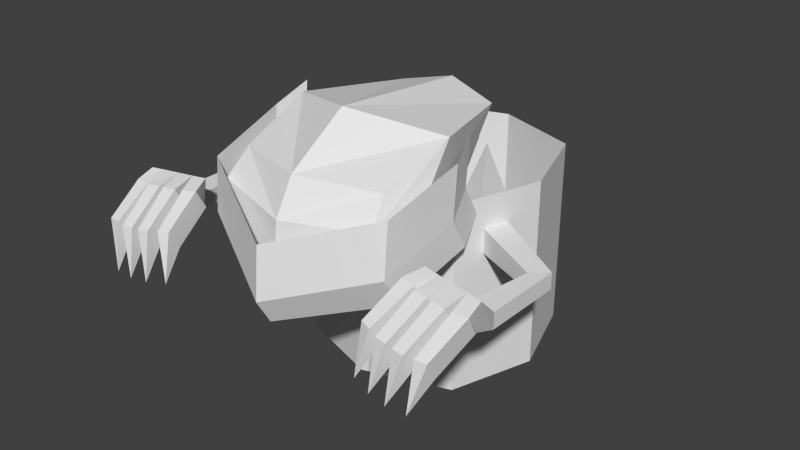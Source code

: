 # Source: grue.blend  (saved by Blender 2.78.0; exported with 4.5.12 LTS)
import bpy
from mathutils import Matrix  # noqa: F401  (used for matrix-valued properties, if any)

bpy.ops.wm.read_factory_settings(use_empty=True)
scene = bpy.context.scene
scene.name = 'Scene'

# ---- collections
col_collection_1 = bpy.data.collections.new('Collection 1'); scene.collection.children.link(col_collection_1)

# ---- materials (node trees are filled in below, after node groups)
mat_grue = bpy.data.materials.new('grue')
mat_grue.alpha_threshold = 0.0
mat_grue.use_transparent_shadow = False
mat_grue.roughness = 0.5

# ---- material node trees

# ---- world
world_world = bpy.data.worlds.new('World'); scene.world = world_world
world_world.color = (0.05088, 0.05088, 0.05088)
world_world.use_sun_shadow = False
world_world.sun_shadow_jitter_overblur = 0.0
world_world.cycles.sampling_method = 'NONE'
world_world.cycles.sample_map_resolution = 256

# ---- meshes
me_armright = bpy.data.meshes.new('ArmRight')
me_armright.from_pydata([(-0.03914, -0.06, -0.06), (-0.03914, 0.06, -0.06), (0.2994, 0.06668, -0.077), (0.2224, -0.06668, -0.077), (-0.03914, -0.06, 0.06), (-0.03914, 0.06, 0.06), (0.2994, 0.06668, 0.077), (0.2224, -0.06668, 0.077), (0.8329, -0.2522, -0.0462), (0.7451, -0.3297, -0.0462), (0.8329, -0.2522, 0.0462), (0.7451, -0.3297, 0.0462), (0.8297, -0.7166, -0.0462), (0.6849, -0.7282, -0.0462), (0.8297, -0.7166, 0.0462), (0.6849, -0.7282, 0.0462), (0.8615, -0.8874, 0.03514), (0.5511, -0.8433, 0.04694), (0.8836, -0.8953, 0.2038), (0.529, -0.8324, 0.2206), (0.7063, -0.8639, 0.2122), (0.7063, -0.8653, 0.04104), (0.6139, -0.8481, 0.2164), (0.7709, -0.8763, 0.03809), (0.7987, -0.8796, 0.208), (0.6416, -0.8543, 0.04399), (0.8805, -0.9244, 0.05425), (0.8893, -0.9889, 0.1683), (0.797, -0.9311, 0.05553), (0.8046, -0.9956, 0.1695), (0.4912, -0.8748, 0.08368), (0.4853, -0.94, 0.1975), (0.5663, -0.9605, 0.189), (0.5713, -0.8954, 0.07512), (0.6999, -1.002, 0.1857), (0.6999, -0.9231, 0.0492), (0.7775, -0.9349, 0.04236), (0.7775, -1.014, 0.1788), (0.6711, -0.9996, 0.187), (0.6711, -0.9208, 0.0505), (0.5935, -0.9878, 0.1938), (0.5935, -0.909, 0.05734), (0.8398, -1.152, -0.07766), (0.8486, -1.216, 0.03635), (0.7745, -1.158, -0.07639), (0.7833, -1.223, 0.03762), (0.4505, -1.102, -0.04823), (0.4446, -1.167, 0.06561), (0.5064, -1.188, 0.05705), (0.5123, -1.123, -0.0568), (0.6657, -1.224, 0.04179), (0.6657, -1.158, -0.07192), (0.7303, -1.168, -0.07762), (0.7303, -1.234, 0.03609), (0.6239, -1.219, 0.04423), (0.6239, -1.154, -0.06947), (0.5593, -1.21, 0.04993), (0.5593, -1.144, -0.06377), (0.7751, -1.264, -0.2344), (0.442, -1.221, -0.21), (0.6616, -1.272, -0.2323), (0.5552, -1.258, -0.2241)], [], [(5, 1, 0), (6, 2, 1), (3, 2, 8), (4, 0, 3), (0, 1, 2), (6, 5, 4), (8, 12, 13), (3, 9, 11), (7, 11, 10), (6, 10, 8), (21, 13, 23), (9, 13, 15), (10, 11, 15), (8, 10, 14), (25, 22, 32), (13, 17, 19), (24, 15, 20), (12, 14, 18), (23, 24, 37), (25, 41, 40), (23, 28, 29), (35, 36, 52), (24, 29, 27), (23, 16, 26), (16, 18, 27), (37, 53, 52), (25, 33, 30), (17, 30, 31), (22, 19, 31), (31, 47, 48), (20, 34, 37), (21, 23, 36), (21, 35, 34), (30, 33, 49), (21, 39, 41), (20, 22, 40), (21, 20, 38), (54, 56, 61), (41, 39, 55), (27, 29, 45), (38, 54, 55), (27, 43, 42), (33, 32, 48), (30, 46, 47), (34, 50, 53), (34, 35, 51), (40, 41, 57), (29, 28, 44), (40, 56, 54), (26, 42, 44), (50, 51, 60), (56, 57, 61), (53, 50, 60), (48, 47, 59), (52, 53, 60), (46, 49, 59), (55, 54, 61), (57, 55, 61), (47, 46, 59), (51, 52, 60), (49, 48, 59), (42, 43, 58), (45, 44, 58), (44, 42, 58), (43, 45, 58), (4, 5, 0), (5, 6, 1), (9, 3, 8), (7, 4, 3), (3, 0, 2), (7, 6, 4), (9, 8, 13), (7, 3, 11), (6, 7, 10), (2, 6, 8), (13, 12, 23), (12, 16, 23), (14, 10, 15), (11, 9, 15), (25, 13, 21), (25, 17, 13), (12, 8, 14), (33, 25, 32), (15, 13, 19), (15, 24, 14), (15, 19, 22), (16, 12, 18), (36, 23, 37), (24, 18, 14), (15, 22, 20), (22, 25, 40), (24, 23, 29), (51, 35, 52), (18, 24, 27), (28, 23, 26), (26, 16, 27), (36, 37, 52), (17, 25, 30), (19, 17, 31), (32, 22, 31), (32, 31, 48), (24, 20, 37), (35, 21, 36), (20, 21, 34), (46, 30, 49), (25, 21, 41), (38, 20, 40), (39, 21, 38), (57, 41, 55), (43, 27, 45), (39, 38, 55), (26, 27, 42), (49, 33, 48), (31, 30, 47), (37, 34, 53), (50, 34, 51), (56, 40, 57), (45, 29, 44), (38, 40, 54), (28, 26, 44)])
_uv = me_armright.uv_layers.new(name='UVMap')
_uv.uv.foreach_set('vector', [0.8393, 0.3007, 0.8635, 0.3007, 0.8635, 0.3249, 0.8972, 0.5902, 0.9283, 0.5902, 0.9248, 0.6586, 0.9067, 0.2492, 0.9347, 0.2627, 0.9878, 0.1489, 0.9522, 0.588, 0.9764, 0.5874, 0.9785, 0.5345, 0.8637, 0.28, 0.8773, 0.3001, 0.9347, 0.2627, 0.8556, 0.2714, 0.7976, 0.3078, 0.7843, 0.2875, 0.9878, 0.1489, 0.9347, 0.07168, 0.9091, 0.08613, 0.9785, 0.5345, 0.9693, 0.4166, 0.9506, 0.4171, 0.8278, 0.2574, 0.8871, 0.1551, 0.9105, 0.1585, 0.8972, 0.5902, 0.9035, 0.4648, 0.9222, 0.4648, 0.8945, 0.05646, 0.9091, 0.08613, 0.9046, 0.04787, 0.9693, 0.4166, 0.9672, 0.3353, 0.9485, 0.3358, 0.9105, 0.1585, 0.8871, 0.1551, 0.833, 0.09441, 0.9222, 0.4648, 0.9035, 0.4648, 0.9036, 0.371, 0.8285, 0.2253, 0.7949, 0.2358, 0.792, 0.2108, 0.9672, 0.3353, 0.9478, 0.3, 0.9124, 0.2989, 0.829, 0.0443, 0.833, 0.09441, 0.8137, 0.05545, 0.9223, 0.3711, 0.9036, 0.371, 0.8719, 0.3333, 0.8311, 0.2183, 0.8017, 0.2368, 0.7922, 0.2104, 0.8329, 0.2212, 0.8245, 0.2089, 0.7927, 0.2105, 0.8282, 0.2183, 0.8192, 0.2093, 0.7927, 0.2099, 0.7745, 0.124, 0.7586, 0.1237, 0.7597, 0.07002, 0.757, 0.1471, 0.759, 0.1225, 0.7761, 0.1243, 0.7801, 0.1338, 0.7617, 0.1332, 0.7573, 0.1251, 0.8269, 0.2153, 0.796, 0.2303, 0.793, 0.2103, 0.7922, 0.2104, 0.7922, 0.1566, 0.8187, 0.1553, 0.7453, 0.1341, 0.7584, 0.1223, 0.7751, 0.1234, 0.8294, 0.2227, 0.8193, 0.2109, 0.7928, 0.2108, 0.7544, 0.1478, 0.737, 0.1478, 0.7325, 0.1244, 0.7325, 0.1244, 0.7345, 0.07073, 0.7476, 0.06871, 0.7566, 0.1502, 0.7596, 0.122, 0.7755, 0.1218, 0.7746, 0.1358, 0.7614, 0.1353, 0.7586, 0.1237, 0.8319, 0.218, 0.8242, 0.209, 0.7924, 0.2106, 0.7751, 0.1234, 0.7584, 0.1223, 0.7593, 0.06797, 0.7517, 0.1355, 0.7577, 0.1235, 0.7736, 0.1242, 0.7504, 0.1511, 0.7315, 0.1511, 0.7323, 0.1223, 0.8317, 0.2195, 0.8021, 0.2373, 0.7922, 0.2103, 0.7486, 0.06869, 0.7353, 0.06856, 0.7413, 0.01271, 0.7736, 0.1242, 0.7577, 0.1235, 0.7604, 0.06986, 0.7761, 0.1243, 0.759, 0.1225, 0.757, 0.06936, 0.7922, 0.2103, 0.7922, 0.1566, 0.8186, 0.1552, 0.793, 0.2103, 0.793, 0.1566, 0.8195, 0.156, 0.8185, 0.2108, 0.792, 0.2108, 0.792, 0.1564, 0.8193, 0.2109, 0.8194, 0.1572, 0.7929, 0.1571, 0.7596, 0.122, 0.7614, 0.06819, 0.7746, 0.06802, 0.7924, 0.2106, 0.8242, 0.209, 0.819, 0.1554, 0.7927, 0.2105, 0.8245, 0.2089, 0.8192, 0.1553, 0.7927, 0.2099, 0.8192, 0.2093, 0.8189, 0.1561, 0.7323, 0.1223, 0.7353, 0.06856, 0.7486, 0.06869, 0.7573, 0.1251, 0.761, 0.07151, 0.7741, 0.06936, 0.7925, 0.1568, 0.819, 0.1554, 0.8337, 0.1186, 0.7928, 0.1567, 0.8192, 0.1553, 0.8339, 0.1185, 0.7746, 0.06802, 0.7614, 0.06819, 0.7661, 0.01222, 0.7476, 0.06871, 0.7345, 0.07073, 0.736, 0.01408, 0.8187, 0.1553, 0.7922, 0.1566, 0.8333, 0.1179, 0.7724, 0.0698, 0.7593, 0.06797, 0.7678, 0.02951, 0.8186, 0.1552, 0.7922, 0.1566, 0.8333, 0.1179, 0.7736, 0.07046, 0.7604, 0.06986, 0.7699, 0.03092, 0.7929, 0.1571, 0.8194, 0.1572, 0.8359, 0.1201, 0.7729, 0.07023, 0.7597, 0.07002, 0.7681, 0.03082, 0.8185, 0.1565, 0.792, 0.1564, 0.8349, 0.1207, 0.8195, 0.156, 0.793, 0.1566, 0.8359, 0.1185, 0.7924, 0.1567, 0.8189, 0.1561, 0.8354, 0.1215, 0.7741, 0.06936, 0.761, 0.07151, 0.7693, 0.03137, 0.7702, 0.07095, 0.757, 0.06936, 0.7623, 0.01408, 0.8393, 0.3249, 0.8393, 0.3007, 0.8635, 0.3249, 0.9005, 0.6585, 0.8972, 0.5902, 0.9248, 0.6586, 0.9643, 0.1459, 0.9067, 0.2492, 0.9878, 0.1489, 0.9474, 0.5353, 0.9522, 0.588, 0.9785, 0.5345, 0.9067, 0.2492, 0.8637, 0.28, 0.9347, 0.2627, 0.8278, 0.2574, 0.8556, 0.2714, 0.7843, 0.2875, 0.9643, 0.1459, 0.9878, 0.1489, 0.9091, 0.08613, 0.9474, 0.5353, 0.9785, 0.5345, 0.9506, 0.4171, 0.8556, 0.2714, 0.8278, 0.2574, 0.9105, 0.1585, 0.9283, 0.5902, 0.8972, 0.5902, 0.9222, 0.4648, 0.9091, 0.08613, 0.9347, 0.07168, 0.9046, 0.04787, 0.9347, 0.07168, 0.9189, 0.03631, 0.9046, 0.04787, 0.8587, 0.08039, 0.9105, 0.1585, 0.833, 0.09441, 0.9506, 0.4171, 0.9693, 0.4166, 0.9485, 0.3358, 0.8844, 0.06504, 0.9091, 0.08613, 0.8945, 0.05646, 0.8844, 0.06504, 0.87, 0.07652, 0.9091, 0.08613, 0.9223, 0.3711, 0.9222, 0.4648, 0.9036, 0.371, 0.8185, 0.2108, 0.8285, 0.2253, 0.792, 0.2108, 0.9485, 0.3358, 0.9672, 0.3353, 0.9124, 0.2989, 0.833, 0.09441, 0.829, 0.0443, 0.8587, 0.08039, 0.833, 0.09441, 0.7843, 0.07696, 0.7984, 0.06659, 0.9061, 0.3359, 0.9223, 0.3711, 0.8719, 0.3333, 0.8239, 0.2087, 0.8311, 0.2183, 0.7922, 0.2104, 0.829, 0.0443, 0.8429, 0.03371, 0.8587, 0.08039, 0.833, 0.09441, 0.7984, 0.06659, 0.8137, 0.05545, 0.8018, 0.2378, 0.8329, 0.2212, 0.7927, 0.2105, 0.7973, 0.2341, 0.8282, 0.2183, 0.7927, 0.2099, 0.7729, 0.07023, 0.7745, 0.124, 0.7597, 0.07002, 0.7743, 0.1445, 0.757, 0.1471, 0.7761, 0.1243, 0.7741, 0.1226, 0.7801, 0.1338, 0.7573, 0.1251, 0.8195, 0.2097, 0.8269, 0.2153, 0.793, 0.2103, 0.8239, 0.2087, 0.7922, 0.2104, 0.8187, 0.1553, 0.7637, 0.134, 0.7453, 0.1341, 0.7751, 0.1234, 0.796, 0.2345, 0.8294, 0.2227, 0.7928, 0.2108, 0.7494, 0.1231, 0.7544, 0.1478, 0.7325, 0.1244, 0.7494, 0.1231, 0.7325, 0.1244, 0.7476, 0.06871, 0.7755, 0.1498, 0.7566, 0.1502, 0.7755, 0.1218, 0.7745, 0.124, 0.7746, 0.1358, 0.7586, 0.1237, 0.803, 0.2369, 0.8319, 0.218, 0.7924, 0.2106, 0.7724, 0.0698, 0.7751, 0.1234, 0.7593, 0.06797, 0.7649, 0.1364, 0.7517, 0.1355, 0.7736, 0.1242, 0.7482, 0.1224, 0.7504, 0.1511, 0.7323, 0.1223, 0.8239, 0.2087, 0.8317, 0.2195, 0.7922, 0.2103, 0.7736, 0.07046, 0.7736, 0.1242, 0.7604, 0.06986, 0.7702, 0.07095, 0.7761, 0.1243, 0.757, 0.06936, 0.8239, 0.2087, 0.7922, 0.2103, 0.8186, 0.1552, 0.8195, 0.2097, 0.793, 0.2103, 0.8195, 0.156, 0.8185, 0.1565, 0.8185, 0.2108, 0.792, 0.1564, 0.7928, 0.2108, 0.8193, 0.2109, 0.7929, 0.1571, 0.7755, 0.1218, 0.7596, 0.122, 0.7746, 0.06802, 0.7925, 0.1568, 0.7924, 0.2106, 0.819, 0.1554, 0.7928, 0.1567, 0.7927, 0.2105, 0.8192, 0.1553, 0.7924, 0.1567, 0.7927, 0.2099, 0.8189, 0.1561, 0.7482, 0.1224, 0.7323, 0.1223, 0.7486, 0.06869, 0.7741, 0.1226, 0.7573, 0.1251, 0.7741, 0.06936])
me_armright.materials.append(mat_grue)
me_armright.use_remesh_preserve_volume = False
me_armright.use_remesh_preserve_attributes = False
me_armright.use_mirror_vertex_groups = False
me_armright.update()
me_armleft = bpy.data.meshes.new('ArmLeft')
me_armleft.from_pydata([(-0.03914, -0.06, -0.06), (-0.03914, 0.06, -0.06), (0.2994, 0.06668, -0.077), (0.2224, -0.06668, -0.077), (-0.03914, -0.06, 0.06), (-0.03914, 0.06, 0.06), (0.2994, 0.06668, 0.077), (0.2224, -0.06668, 0.077), (0.8329, -0.2522, -0.0462), (0.7451, -0.3297, -0.0462), (0.8329, -0.2522, 0.0462), (0.7451, -0.3297, 0.0462), (0.8297, -0.7166, -0.0462), (0.6849, -0.7282, -0.0462), (0.8297, -0.7166, 0.0462), (0.6849, -0.7282, 0.0462), (0.8615, -0.8874, 0.03514), (0.5511, -0.8433, 0.04694), (0.8836, -0.8953, 0.2038), (0.529, -0.8324, 0.2206), (0.7063, -0.8639, 0.2122), (0.7063, -0.8653, 0.04104), (0.6139, -0.8481, 0.2164), (0.7709, -0.8763, 0.03809), (0.7987, -0.8796, 0.208), (0.6416, -0.8543, 0.04399), (0.8805, -0.9244, 0.05425), (0.8893, -0.9889, 0.1683), (0.797, -0.9311, 0.05553), (0.8046, -0.9956, 0.1695), (0.4912, -0.8748, 0.08368), (0.4853, -0.94, 0.1975), (0.5663, -0.9605, 0.189), (0.5713, -0.8954, 0.07512), (0.6999, -1.002, 0.1857), (0.6999, -0.9231, 0.0492), (0.7775, -0.9349, 0.04236), (0.7775, -1.014, 0.1788), (0.6711, -0.9996, 0.187), (0.6711, -0.9208, 0.0505), (0.5935, -0.9878, 0.1938), (0.5935, -0.909, 0.05734), (0.8398, -1.152, -0.07766), (0.8486, -1.216, 0.03635), (0.7745, -1.158, -0.07639), (0.7833, -1.223, 0.03762), (0.4505, -1.102, -0.04823), (0.4446, -1.167, 0.06561), (0.5064, -1.188, 0.05705), (0.5123, -1.123, -0.0568), (0.6657, -1.224, 0.04179), (0.6657, -1.158, -0.07192), (0.7303, -1.168, -0.07762), (0.7303, -1.234, 0.03609), (0.6239, -1.219, 0.04423), (0.6239, -1.154, -0.06947), (0.5593, -1.21, 0.04993), (0.5593, -1.144, -0.06377), (0.7751, -1.264, -0.2344), (0.442, -1.221, -0.21), (0.6616, -1.272, -0.2323), (0.5552, -1.258, -0.2241)], [], [(5, 1, 0), (6, 2, 1), (3, 2, 8), (4, 0, 3), (0, 1, 2), (6, 5, 4), (8, 12, 13), (3, 9, 11), (7, 11, 10), (6, 10, 8), (21, 13, 23), (9, 13, 15), (10, 11, 15), (8, 10, 14), (25, 22, 32), (13, 17, 19), (24, 15, 20), (12, 14, 18), (23, 24, 37), (25, 41, 40), (23, 28, 29), (35, 36, 52), (24, 29, 27), (23, 16, 26), (16, 18, 27), (37, 53, 52), (25, 33, 30), (17, 30, 31), (22, 19, 31), (31, 47, 48), (20, 34, 37), (21, 23, 36), (21, 35, 34), (30, 33, 49), (21, 39, 41), (20, 22, 40), (21, 20, 38), (54, 56, 61), (41, 39, 55), (27, 29, 45), (38, 54, 55), (27, 43, 42), (33, 32, 48), (30, 46, 47), (34, 50, 53), (34, 35, 51), (40, 41, 57), (29, 28, 44), (40, 56, 54), (26, 42, 44), (50, 51, 60), (56, 57, 61), (53, 50, 60), (48, 47, 59), (52, 53, 60), (46, 49, 59), (55, 54, 61), (57, 55, 61), (47, 46, 59), (51, 52, 60), (49, 48, 59), (42, 43, 58), (45, 44, 58), (44, 42, 58), (43, 45, 58), (4, 5, 0), (5, 6, 1), (9, 3, 8), (7, 4, 3), (3, 0, 2), (7, 6, 4), (9, 8, 13), (7, 3, 11), (6, 7, 10), (2, 6, 8), (13, 12, 23), (12, 16, 23), (14, 10, 15), (11, 9, 15), (25, 13, 21), (25, 17, 13), (12, 8, 14), (33, 25, 32), (15, 13, 19), (15, 24, 14), (15, 19, 22), (16, 12, 18), (36, 23, 37), (24, 18, 14), (15, 22, 20), (22, 25, 40), (24, 23, 29), (51, 35, 52), (18, 24, 27), (28, 23, 26), (26, 16, 27), (36, 37, 52), (17, 25, 30), (19, 17, 31), (32, 22, 31), (32, 31, 48), (24, 20, 37), (35, 21, 36), (20, 21, 34), (46, 30, 49), (25, 21, 41), (38, 20, 40), (39, 21, 38), (57, 41, 55), (43, 27, 45), (39, 38, 55), (26, 27, 42), (49, 33, 48), (31, 30, 47), (37, 34, 53), (50, 34, 51), (56, 40, 57), (45, 29, 44), (38, 40, 54), (28, 26, 44)])
_uv = me_armleft.uv_layers.new(name='UVMap')
_uv.uv.foreach_set('vector', [0.8393, 0.3007, 0.8635, 0.3007, 0.8635, 0.3249, 0.8972, 0.5902, 0.9283, 0.5902, 0.9248, 0.6586, 0.9067, 0.2492, 0.9347, 0.2627, 0.9878, 0.1489, 0.9522, 0.588, 0.9764, 0.5874, 0.9785, 0.5345, 0.8637, 0.28, 0.8773, 0.3001, 0.9347, 0.2627, 0.8556, 0.2714, 0.7976, 0.3078, 0.7843, 0.2875, 0.9878, 0.1489, 0.9347, 0.07168, 0.9091, 0.08613, 0.9785, 0.5345, 0.9693, 0.4166, 0.9506, 0.4171, 0.8278, 0.2574, 0.8871, 0.1551, 0.9105, 0.1585, 0.8972, 0.5902, 0.9035, 0.4648, 0.9222, 0.4648, 0.8945, 0.05646, 0.9091, 0.08613, 0.9046, 0.04787, 0.9693, 0.4166, 0.9672, 0.3353, 0.9485, 0.3358, 0.9105, 0.1585, 0.8871, 0.1551, 0.833, 0.09441, 0.9222, 0.4648, 0.9035, 0.4648, 0.9036, 0.371, 0.8285, 0.2253, 0.7949, 0.2358, 0.792, 0.2108, 0.9672, 0.3353, 0.9478, 0.3, 0.9124, 0.2989, 0.829, 0.0443, 0.833, 0.09441, 0.8137, 0.05545, 0.9223, 0.3711, 0.9036, 0.371, 0.8719, 0.3333, 0.8311, 0.2183, 0.8017, 0.2368, 0.7922, 0.2104, 0.8329, 0.2212, 0.8245, 0.2089, 0.7927, 0.2105, 0.8282, 0.2183, 0.8192, 0.2093, 0.7927, 0.2099, 0.7745, 0.124, 0.7586, 0.1237, 0.7597, 0.07002, 0.757, 0.1471, 0.759, 0.1225, 0.7761, 0.1243, 0.7801, 0.1338, 0.7617, 0.1332, 0.7573, 0.1251, 0.8269, 0.2153, 0.796, 0.2303, 0.793, 0.2103, 0.7922, 0.2104, 0.7922, 0.1566, 0.8187, 0.1553, 0.7453, 0.1341, 0.7584, 0.1223, 0.7751, 0.1234, 0.8294, 0.2227, 0.8193, 0.2109, 0.7928, 0.2108, 0.7546, 0.1478, 0.7371, 0.1478, 0.7326, 0.1244, 0.7326, 0.1244, 0.7346, 0.07073, 0.7477, 0.06871, 0.7566, 0.1502, 0.7596, 0.122, 0.7755, 0.1218, 0.7746, 0.1358, 0.7614, 0.1353, 0.7586, 0.1237, 0.8319, 0.218, 0.8242, 0.209, 0.7924, 0.2106, 0.7751, 0.1234, 0.7584, 0.1223, 0.7593, 0.06797, 0.7517, 0.1355, 0.7577, 0.1235, 0.7736, 0.1242, 0.7505, 0.1511, 0.7316, 0.1511, 0.7325, 0.1223, 0.8317, 0.2195, 0.8021, 0.2373, 0.7922, 0.2103, 0.7487, 0.06869, 0.7354, 0.06856, 0.7414, 0.01271, 0.7736, 0.1242, 0.7577, 0.1235, 0.7604, 0.06986, 0.7761, 0.1243, 0.759, 0.1225, 0.757, 0.06936, 0.7922, 0.2103, 0.7922, 0.1566, 0.8186, 0.1552, 0.793, 0.2103, 0.793, 0.1566, 0.8195, 0.156, 0.8185, 0.2108, 0.792, 0.2108, 0.792, 0.1564, 0.8193, 0.2109, 0.8194, 0.1572, 0.7929, 0.1571, 0.7596, 0.122, 0.7614, 0.06819, 0.7746, 0.06802, 0.7924, 0.2106, 0.8242, 0.209, 0.819, 0.1554, 0.7927, 0.2105, 0.8245, 0.2089, 0.8192, 0.1553, 0.7927, 0.2099, 0.8192, 0.2093, 0.8189, 0.1561, 0.7325, 0.1223, 0.7354, 0.06856, 0.7487, 0.06869, 0.7573, 0.1251, 0.761, 0.07151, 0.7741, 0.06936, 0.7925, 0.1568, 0.819, 0.1554, 0.8337, 0.1186, 0.7928, 0.1567, 0.8192, 0.1553, 0.8339, 0.1185, 0.7746, 0.06802, 0.7614, 0.06819, 0.7661, 0.01222, 0.7477, 0.06871, 0.7346, 0.07073, 0.7362, 0.01408, 0.8187, 0.1553, 0.7922, 0.1566, 0.8333, 0.1179, 0.7724, 0.0698, 0.7593, 0.06797, 0.7678, 0.02951, 0.8186, 0.1552, 0.7922, 0.1566, 0.8333, 0.1179, 0.7736, 0.07046, 0.7604, 0.06986, 0.7699, 0.03092, 0.7929, 0.1571, 0.8194, 0.1572, 0.8359, 0.1201, 0.7729, 0.07023, 0.7597, 0.07002, 0.7681, 0.03082, 0.8185, 0.1565, 0.792, 0.1564, 0.8349, 0.1207, 0.8195, 0.156, 0.793, 0.1566, 0.8359, 0.1185, 0.7924, 0.1567, 0.8189, 0.1561, 0.8354, 0.1215, 0.7741, 0.06936, 0.761, 0.07151, 0.7693, 0.03137, 0.7702, 0.07095, 0.757, 0.06936, 0.7623, 0.01408, 0.8393, 0.3249, 0.8393, 0.3007, 0.8635, 0.3249, 0.9005, 0.6585, 0.8972, 0.5902, 0.9248, 0.6586, 0.9643, 0.1459, 0.9067, 0.2492, 0.9878, 0.1489, 0.9474, 0.5353, 0.9522, 0.588, 0.9785, 0.5345, 0.9067, 0.2492, 0.8637, 0.28, 0.9347, 0.2627, 0.8278, 0.2574, 0.8556, 0.2714, 0.7843, 0.2875, 0.9643, 0.1459, 0.9878, 0.1489, 0.9091, 0.08613, 0.9474, 0.5353, 0.9785, 0.5345, 0.9506, 0.4171, 0.8556, 0.2714, 0.8278, 0.2574, 0.9105, 0.1585, 0.9283, 0.5902, 0.8972, 0.5902, 0.9222, 0.4648, 0.9091, 0.08613, 0.9347, 0.07168, 0.9046, 0.04787, 0.9347, 0.07168, 0.9189, 0.03631, 0.9046, 0.04787, 0.8587, 0.08039, 0.9105, 0.1585, 0.833, 0.09441, 0.9506, 0.4171, 0.9693, 0.4166, 0.9485, 0.3358, 0.8844, 0.06504, 0.9091, 0.08613, 0.8945, 0.05646, 0.8844, 0.06504, 0.87, 0.07652, 0.9091, 0.08613, 0.9223, 0.3711, 0.9222, 0.4648, 0.9036, 0.371, 0.8185, 0.2108, 0.8285, 0.2253, 0.792, 0.2108, 0.9485, 0.3358, 0.9672, 0.3353, 0.9124, 0.2989, 0.833, 0.09441, 0.829, 0.0443, 0.8587, 0.08039, 0.833, 0.09441, 0.7843, 0.07696, 0.7984, 0.06659, 0.9061, 0.3359, 0.9223, 0.3711, 0.8719, 0.3333, 0.8239, 0.2087, 0.8311, 0.2183, 0.7922, 0.2104, 0.829, 0.0443, 0.8429, 0.03371, 0.8587, 0.08039, 0.833, 0.09441, 0.7984, 0.06659, 0.8137, 0.05545, 0.8018, 0.2378, 0.8329, 0.2212, 0.7927, 0.2105, 0.7973, 0.2341, 0.8282, 0.2183, 0.7927, 0.2099, 0.7729, 0.07023, 0.7745, 0.124, 0.7597, 0.07002, 0.7743, 0.1445, 0.757, 0.1471, 0.7761, 0.1243, 0.7741, 0.1226, 0.7801, 0.1338, 0.7573, 0.1251, 0.8195, 0.2097, 0.8269, 0.2153, 0.793, 0.2103, 0.8239, 0.2087, 0.7922, 0.2104, 0.8187, 0.1553, 0.7637, 0.134, 0.7453, 0.1341, 0.7751, 0.1234, 0.796, 0.2345, 0.8294, 0.2227, 0.7928, 0.2108, 0.7495, 0.1231, 0.7546, 0.1478, 0.7326, 0.1244, 0.7495, 0.1231, 0.7326, 0.1244, 0.7477, 0.06871, 0.7755, 0.1498, 0.7566, 0.1502, 0.7755, 0.1218, 0.7745, 0.124, 0.7746, 0.1358, 0.7586, 0.1237, 0.803, 0.2369, 0.8319, 0.218, 0.7924, 0.2106, 0.7724, 0.0698, 0.7751, 0.1234, 0.7593, 0.06797, 0.7649, 0.1364, 0.7517, 0.1355, 0.7736, 0.1242, 0.7484, 0.1224, 0.7505, 0.1511, 0.7325, 0.1223, 0.8239, 0.2087, 0.8317, 0.2195, 0.7922, 0.2103, 0.7736, 0.07046, 0.7736, 0.1242, 0.7604, 0.06986, 0.7702, 0.07095, 0.7761, 0.1243, 0.757, 0.06936, 0.8239, 0.2087, 0.7922, 0.2103, 0.8186, 0.1552, 0.8195, 0.2097, 0.793, 0.2103, 0.8195, 0.156, 0.8185, 0.1565, 0.8185, 0.2108, 0.792, 0.1564, 0.7928, 0.2108, 0.8193, 0.2109, 0.7929, 0.1571, 0.7755, 0.1218, 0.7596, 0.122, 0.7746, 0.06802, 0.7925, 0.1568, 0.7924, 0.2106, 0.819, 0.1554, 0.7928, 0.1567, 0.7927, 0.2105, 0.8192, 0.1553, 0.7924, 0.1567, 0.7927, 0.2099, 0.8189, 0.1561, 0.7484, 0.1224, 0.7325, 0.1223, 0.7487, 0.06869, 0.7741, 0.1226, 0.7573, 0.1251, 0.7741, 0.06936])
me_armleft.materials.append(mat_grue)
me_armleft.use_remesh_preserve_volume = False
me_armleft.use_remesh_preserve_attributes = False
me_armleft.use_mirror_vertex_groups = False
me_armleft.update()
me_mouth = bpy.data.meshes.new('Mouth')
me_mouth.from_pydata([(-0.595, -0.02456, -0.1393), (-0.5355, 0.1393, -0.02456), (0.5355, 0.1393, -0.02456), (0.595, -0.02456, -0.1393), (-0.595, -0.1393, 0.02456), (-0.5355, 0.02456, 0.1393), (0.5355, 0.02456, 0.1393), (0.595, -0.1393, 0.02456), (-0.5581, -0.4703, -0.3113), (0.5581, -0.4703, -0.3113), (-0.5581, -0.585, -0.1475), (0.5581, -0.585, -0.1475), (0.0, 0.1246, 0.1393), (0.0, 0.2992, -0.04813), (1.369e-17, -0.1409, -0.03494), (-2.087e-26, 0.1163, -0.2464), (1.369e-17, -0.4563, -0.1647), (0.0, -0.2742, -0.4496), (0.0, -0.8468, -0.367), (0.0, -0.7504, -0.5047), (-0.595, -0.1393, 0.3246), (-0.5355, 0.02456, 0.4393), (0.5355, 0.02456, 0.4393), (0.595, -0.1393, 0.3246), (-0.5581, -0.585, 0.1525), (0.5581, -0.585, 0.1525), (0.0, -0.8468, -0.06704)], [], [(5, 1, 0), (6, 2, 13), (7, 3, 2), (15, 3, 9), (13, 2, 3), (12, 5, 4), (14, 4, 10), (3, 7, 11), (0, 8, 10), (11, 18, 19), (5, 12, 13), (15, 17, 8), (0, 1, 13), (7, 6, 12), (8, 17, 19), (14, 16, 11), (11, 16, 18), (4, 5, 0), (12, 6, 13), (6, 7, 2), (17, 15, 9), (15, 13, 3), (14, 12, 4), (17, 9, 19), (16, 14, 10), (9, 3, 11), (4, 0, 10), (16, 10, 18), (1, 5, 13), (0, 15, 8), (15, 0, 13), (14, 7, 12), (7, 14, 11), (19, 18, 10), (25, 26, 18), (18, 26, 24), (10, 24, 20), (23, 25, 11), (7, 6, 22), (4, 20, 21), (9, 11, 19), (8, 19, 10), (11, 25, 18), (10, 18, 24), (4, 10, 20), (7, 23, 11), (23, 7, 22), (5, 4, 21)])
_uv = me_mouth.uv_layers.new(name='UVMap')
_uv.uv.foreach_set('vector', [0.7639, 0.5687, 0.7508, 0.5437, 0.7289, 0.548, 0.7656, 0.565, 0.7525, 0.544, 0.7802, 0.4838, 0.7338, 0.5734, 0.7315, 0.5468, 0.7525, 0.544, 0.7442, 0.4744, 0.7315, 0.5468, 0.6773, 0.548, 0.7802, 0.4838, 0.7525, 0.544, 0.7315, 0.5468, 0.7109, 0.7341, 0.6417, 0.7235, 0.6341, 0.6978, 0.7108, 0.6907, 0.6341, 0.6978, 0.637, 0.6363, 0.7315, 0.5468, 0.7338, 0.5734, 0.666, 0.5751, 0.7289, 0.548, 0.6758, 0.5474, 0.6644, 0.5732, 0.666, 0.5751, 0.5981, 0.5138, 0.613, 0.4957, 0.7639, 0.5687, 0.8057, 0.5062, 0.779, 0.483, 0.7422, 0.474, 0.6802, 0.4746, 0.6758, 0.5474, 0.7289, 0.548, 0.7508, 0.5437, 0.779, 0.483, 0.7875, 0.6975, 0.78, 0.7233, 0.7109, 0.7341, 0.6758, 0.5474, 0.6802, 0.4746, 0.6129, 0.4957, 0.7108, 0.6907, 0.7107, 0.6528, 0.7844, 0.636, 0.7844, 0.636, 0.7107, 0.6528, 0.7106, 0.5928, 0.7296, 0.5732, 0.7639, 0.5687, 0.7289, 0.548, 0.8055, 0.5058, 0.7656, 0.565, 0.7802, 0.4838, 0.7656, 0.565, 0.7338, 0.5734, 0.7525, 0.544, 0.6818, 0.4745, 0.7442, 0.4744, 0.6773, 0.548, 0.7442, 0.4744, 0.7802, 0.4838, 0.7315, 0.5468, 0.7108, 0.6907, 0.7109, 0.7341, 0.6341, 0.6978, 0.6818, 0.4745, 0.6773, 0.548, 0.613, 0.4957, 0.7107, 0.6528, 0.7108, 0.6907, 0.637, 0.6363, 0.6773, 0.548, 0.7315, 0.5468, 0.666, 0.5751, 0.7296, 0.5732, 0.7289, 0.548, 0.6644, 0.5732, 0.7107, 0.6528, 0.637, 0.6363, 0.7106, 0.5928, 0.7508, 0.5437, 0.7639, 0.5687, 0.779, 0.483, 0.7289, 0.548, 0.7422, 0.474, 0.6758, 0.5474, 0.7422, 0.474, 0.7289, 0.548, 0.779, 0.483, 0.7108, 0.6907, 0.7875, 0.6975, 0.7109, 0.7341, 0.7875, 0.6975, 0.7108, 0.6907, 0.7844, 0.636, 0.6129, 0.4957, 0.5983, 0.5134, 0.6644, 0.5732, 0.7457, 0.4153, 0.6672, 0.3874, 0.6672, 0.3492, 0.6672, 0.3492, 0.6672, 0.3874, 0.5888, 0.4153, 0.5888, 0.3771, 0.5888, 0.4153, 0.5319, 0.4372, 0.8026, 0.4372, 0.7457, 0.4153, 0.7457, 0.3771, 0.8026, 0.399, 0.8247, 0.4136, 0.8247, 0.4518, 0.5319, 0.399, 0.5319, 0.4372, 0.5097, 0.4518, 0.6773, 0.548, 0.666, 0.5751, 0.613, 0.4957, 0.6758, 0.5474, 0.6129, 0.4957, 0.6644, 0.5732, 0.7457, 0.3771, 0.7457, 0.4153, 0.6672, 0.3492, 0.5888, 0.3771, 0.6672, 0.3492, 0.5888, 0.4153, 0.5319, 0.399, 0.5888, 0.3771, 0.5319, 0.4372, 0.8026, 0.399, 0.8026, 0.4372, 0.7457, 0.3771, 0.8026, 0.4372, 0.8026, 0.399, 0.8247, 0.4518, 0.5097, 0.4136, 0.5319, 0.399, 0.5097, 0.4518])
me_mouth.materials.append(mat_grue)
me_mouth.use_remesh_preserve_volume = False
me_mouth.use_remesh_preserve_attributes = False
me_mouth.use_mirror_vertex_groups = False
me_mouth.update()
me_head = bpy.data.meshes.new('Head')
me_head.from_pydata([(-0.3267, -0.113, -0.3503), (0.3267, -0.113, -0.3503), (-0.4811, -0.197, 0.197), (-0.294, 0.407, 0.2503), (0.294, 0.407, 0.2503), (0.4811, -0.197, 0.197), (-0.518, -0.397, -0.113), (-0.3166, 0.1171, -0.2952), (0.3166, 0.1171, -0.2952), (0.518, -0.397, -0.113), (-0.4426, -0.597, -0.02601), (0.4426, -0.597, -0.02601), (-0.4766, -0.697, -0.19), (0.4766, -0.697, -0.19), (-0.518, -0.3918, -0.3978), (0.518, -0.3918, -0.3978), (-0.4766, -0.6831, -0.4488), (0.4766, -0.6831, -0.4488), (0.0, 0.4391, 0.3289), (0.0, -0.113, -0.3503), (0.0, -0.432, 0.2596), (0.0, -0.297, -0.197), (0.0, 0.1171, -0.2952), (0.0, -0.397, -0.113), (0.0, -0.744, -0.03028), (0.0, -0.822, -0.2435), (0.0, -0.8047, -0.472)], [], [(25, 12, 6), (6, 0, 21), (20, 18, 3), (3, 7, 6), (18, 4, 8), (4, 5, 9), (25, 23, 9), (25, 13, 11), (2, 10, 24), (5, 11, 13), (9, 13, 17), (2, 6, 12), (6, 14, 16), (26, 25, 12), (6, 7, 0), (9, 5, 13), (10, 2, 12), (22, 8, 1), (9, 23, 21), (4, 18, 20), (18, 22, 7), (5, 20, 24), (25, 24, 10), (26, 17, 13), (23, 25, 6), (23, 6, 21), (0, 14, 6), (2, 20, 3), (2, 3, 6), (22, 18, 8), (8, 4, 9), (13, 25, 9), (24, 25, 11), (20, 2, 24), (15, 9, 17), (12, 6, 16), (16, 26, 12), (22, 19, 0), (19, 22, 1), (7, 22, 0), (21, 0, 19), (5, 4, 20), (3, 18, 7), (11, 5, 24), (12, 25, 10), (25, 26, 13), (8, 9, 1), (21, 19, 1), (1, 9, 21), (9, 15, 1)])
_uv = me_head.uv_layers.new(name='UVMap')
_uv.uv.foreach_set('vector', [0.6006, 0.9933, 0.5286, 0.973, 0.5224, 0.9263, 0.5224, 0.9263, 0.5513, 0.8704, 0.6006, 0.9065, 0.8004, 0.9884, 0.9239, 0.9338, 0.8995, 0.8932, 0.8995, 0.8932, 0.8371, 0.8318, 0.7711, 0.8811, 0.9365, 0.7644, 0.9809, 0.7772, 0.9842, 0.8704, 0.8995, 0.8932, 0.8139, 0.9105, 0.7711, 0.8811, 0.6006, 0.9933, 0.6006, 0.9263, 0.6787, 0.9263, 0.6823, 0.9757, 0.7216, 0.8935, 0.7497, 0.911, 0.8139, 0.9105, 0.7497, 0.911, 0.7236, 0.9861, 0.8139, 0.9105, 0.7497, 0.911, 0.7216, 0.8935, 0.8221, 0.7527, 0.7764, 0.7524, 0.7764, 0.8025, 0.8139, 0.9105, 0.7711, 0.8811, 0.7216, 0.8935, 0.5821, 0.7527, 0.5821, 0.8022, 0.6277, 0.8025, 0.7021, 0.8032, 0.7021, 0.7529, 0.6277, 0.7524, 0.7711, 0.8811, 0.8371, 0.8318, 0.8036, 0.8318, 0.7711, 0.8811, 0.8139, 0.9105, 0.7216, 0.8935, 0.7497, 0.911, 0.8139, 0.9105, 0.7216, 0.8935, 0.6006, 0.8347, 0.6483, 0.8347, 0.6499, 0.8704, 0.6787, 0.9263, 0.6006, 0.9263, 0.6006, 0.9065, 0.8995, 0.8932, 0.9239, 0.9338, 0.8004, 0.9884, 0.9365, 0.7644, 0.9365, 0.8704, 0.8887, 0.8704, 0.8139, 0.9105, 0.8004, 0.9884, 0.7236, 0.9861, 0.6823, 0.9757, 0.7236, 0.9861, 0.7497, 0.911, 0.7021, 0.8032, 0.7764, 0.8025, 0.7764, 0.7524, 0.6006, 0.9263, 0.6006, 0.9933, 0.5224, 0.9263, 0.6006, 0.9263, 0.5224, 0.9263, 0.6006, 0.9065, 0.5304, 0.7987, 0.5821, 0.8022, 0.5821, 0.7527, 0.8139, 0.9105, 0.8004, 0.9884, 0.8995, 0.8932, 0.8139, 0.9105, 0.8995, 0.8932, 0.7711, 0.8811, 0.9365, 0.8704, 0.9365, 0.7644, 0.9842, 0.8704, 0.8371, 0.8318, 0.8995, 0.8932, 0.7711, 0.8811, 0.6725, 0.973, 0.6006, 0.9933, 0.6787, 0.9263, 0.7236, 0.9861, 0.6823, 0.9757, 0.7497, 0.911, 0.8004, 0.9884, 0.8139, 0.9105, 0.7236, 0.9861, 0.8221, 0.8022, 0.8221, 0.7527, 0.7764, 0.8025, 0.6277, 0.7524, 0.5821, 0.7527, 0.6277, 0.8025, 0.6277, 0.8025, 0.7021, 0.8032, 0.6277, 0.7524, 0.6006, 0.8347, 0.6006, 0.8704, 0.5513, 0.8704, 0.6006, 0.8704, 0.6006, 0.8347, 0.6499, 0.8704, 0.5528, 0.8347, 0.6006, 0.8347, 0.5513, 0.8704, 0.6006, 0.9065, 0.5513, 0.8704, 0.6006, 0.8704, 0.8139, 0.9105, 0.8995, 0.8932, 0.8004, 0.9884, 0.8921, 0.7772, 0.9365, 0.7644, 0.8887, 0.8704, 0.7497, 0.911, 0.8139, 0.9105, 0.7236, 0.9861, 0.7216, 0.8935, 0.6823, 0.9757, 0.7497, 0.911, 0.7021, 0.7529, 0.7021, 0.8032, 0.7764, 0.7524, 0.8371, 0.8318, 0.7711, 0.8811, 0.8036, 0.8318, 0.6006, 0.9065, 0.6006, 0.8704, 0.6499, 0.8704, 0.6499, 0.8704, 0.6787, 0.9263, 0.6006, 0.9065, 0.8221, 0.7527, 0.8221, 0.8022, 0.8738, 0.7987])
me_head.materials.append(mat_grue)
me_head.use_remesh_preserve_volume = False
me_head.use_remesh_preserve_attributes = False
me_head.use_mirror_vertex_groups = False
me_head.update()
me_body = bpy.data.meshes.new('Body')
me_body.from_pydata([(-0.21, -0.4518, 0.2011), (-0.238, -0.3823, -0.1216), (0.238, -0.3823, -0.1216), (0.21, -0.4518, 0.2011), (-0.24, -0.09739, 0.5819), (-0.3094, 0.009579, 0.4631), (0.3094, 0.009579, 0.4631), (0.24, -0.09739, 0.5819), (-0.34, 0.4185, -0.3395), (0.34, 0.4185, -0.3395), (-0.238, -0.01855, -0.8605), (0.238, -0.01855, -0.8605), (-0.21, -0.4518, 0.5902), (0.21, -0.4518, 0.5902), (-0.064, 0.7299, -0.5818), (-0.064, 0.6659, -0.4709), (0.064, 0.6659, -0.4709), (0.064, 0.7299, -0.5818), (-3.589e-17, 0.8075, 0.112), (0.16, 0.356, -0.6139), (-0.16, 0.356, -0.6139), (-0.16, 0.3839, -0.9327), (0.16, 0.3839, -0.9327), (-0.176, -0.09773, -0.6091), (0.176, -0.09773, -0.6091), (0.176, 0.1719, -0.3828), (-0.176, 0.1719, -0.3828)], [], [(4, 5, 1), (7, 3, 2), (1, 2, 3), (6, 5, 4), (6, 9, 8), (6, 2, 11), (1, 10, 11), (5, 8, 10), (12, 0, 3), (7, 4, 12), (4, 0, 12), (3, 7, 13), (21, 20, 15), (19, 16, 15), (22, 17, 16), (21, 14, 17), (23, 21, 22), (25, 24, 22), (25, 19, 20), (26, 20, 21), (17, 14, 18), (16, 17, 18), (15, 16, 18), (14, 15, 18), (3, 0, 23), (7, 3, 24), (7, 25, 26), (4, 26, 23), (0, 4, 1), (6, 7, 2), (0, 1, 3), (7, 6, 4), (5, 6, 8), (9, 6, 11), (2, 1, 11), (1, 5, 10), (13, 12, 3), (13, 7, 12), (14, 21, 15), (20, 19, 15), (19, 22, 16), (22, 21, 17), (24, 23, 22), (19, 25, 22), (26, 25, 20), (23, 26, 21), (24, 3, 23), (25, 7, 24), (4, 7, 26), (0, 4, 23)])
_uv = me_body.uv_layers.new(name='UVMap')
_uv.uv.foreach_set('vector', [0.4505, 0.7626, 0.468, 0.7384, 0.3844, 0.6508, 0.4505, 0.7625, 0.3805, 0.7073, 0.3844, 0.6508, 0.1759, 0.6596, 0.2574, 0.6596, 0.2526, 0.716, 0.2697, 0.6768, 0.3756, 0.6768, 0.3637, 0.7042, 0.2697, 0.6768, 0.2645, 0.5227, 0.3808, 0.5227, 0.468, 0.7384, 0.3844, 0.6508, 0.4246, 0.5157, 0.1759, 0.6596, 0.1759, 0.5186, 0.2574, 0.5186, 0.468, 0.7384, 0.5146, 0.5913, 0.4245, 0.5157, 0.296, 0.8991, 0.296, 0.8325, 0.3678, 0.8325, 0.373, 0.9597, 0.2908, 0.9597, 0.296, 0.8991, 0.2491, 0.9838, 0.1826, 0.9244, 0.1886, 0.9907, 0.183, 0.9244, 0.2494, 0.9839, 0.1889, 0.9907, 0.3072, 0.7161, 0.3079, 0.7709, 0.3655, 0.79, 0.1058, 0.7365, 0.1222, 0.6781, 0.1441, 0.6781, 0.3072, 0.7161, 0.3746, 0.7693, 0.366, 0.7894, 0.02254, 0.7281, 0.03916, 0.6438, 0.06106, 0.6439, 0.02077, 0.8283, 0.02351, 0.729, 0.07827, 0.729, 0.2805, 0.8133, 0.2307, 0.7794, 0.3071, 0.716, 0.1031, 0.7873, 0.1058, 0.7368, 0.1606, 0.7368, 0.2802, 0.8131, 0.3079, 0.7707, 0.3074, 0.716, 0.06106, 0.6439, 0.03916, 0.6438, 0.05038, 0.5244, 0.366, 0.7894, 0.3746, 0.7693, 0.4027, 0.8859, 0.1441, 0.6781, 0.1222, 0.6781, 0.1331, 0.5755, 0.3743, 0.7699, 0.3655, 0.79, 0.4014, 0.8867, 0.08682, 0.9796, 0.01495, 0.9796, 0.02077, 0.8283, 0.2512, 0.9825, 0.1843, 0.9235, 0.2307, 0.7794, 0.09212, 0.9587, 0.1031, 0.7873, 0.1633, 0.7873, 0.2498, 0.9821, 0.2802, 0.8131, 0.2306, 0.7789, 0.3805, 0.7074, 0.4505, 0.7626, 0.3844, 0.6508, 0.468, 0.7384, 0.4505, 0.7625, 0.3844, 0.6508, 0.1807, 0.716, 0.1759, 0.6596, 0.2526, 0.716, 0.2816, 0.7042, 0.2697, 0.6768, 0.3637, 0.7042, 0.3756, 0.6768, 0.2697, 0.6768, 0.3808, 0.5227, 0.5147, 0.5914, 0.468, 0.7384, 0.4246, 0.5157, 0.2574, 0.6596, 0.1759, 0.6596, 0.2574, 0.5186, 0.3844, 0.6508, 0.468, 0.7384, 0.4245, 0.5157, 0.3678, 0.8991, 0.296, 0.8991, 0.3678, 0.8325, 0.3678, 0.8991, 0.373, 0.9597, 0.296, 0.8991, 0.3743, 0.7699, 0.3072, 0.7161, 0.3655, 0.79, 0.1605, 0.7365, 0.1058, 0.7365, 0.1441, 0.6781, 0.3083, 0.7708, 0.3072, 0.7161, 0.366, 0.7894, 0.0773, 0.7283, 0.02254, 0.7281, 0.06106, 0.6439, 0.081, 0.8283, 0.02077, 0.8283, 0.07827, 0.729, 0.3079, 0.7707, 0.2805, 0.8133, 0.3071, 0.716, 0.1633, 0.7873, 0.1031, 0.7873, 0.1606, 0.7368, 0.2306, 0.7789, 0.2802, 0.8131, 0.3074, 0.716, 0.081, 0.8283, 0.08682, 0.9796, 0.02077, 0.8283, 0.2805, 0.8133, 0.2512, 0.9825, 0.2307, 0.7794, 0.1743, 0.9587, 0.09212, 0.9587, 0.1633, 0.7873, 0.1833, 0.9228, 0.2498, 0.9821, 0.2306, 0.7789])
me_body.materials.append(mat_grue)
me_body.use_remesh_preserve_volume = False
me_body.use_remesh_preserve_attributes = False
me_body.use_mirror_vertex_groups = False
me_body.update()
me_effect01 = bpy.data.meshes.new('Effect01')
me_effect01.from_pydata([(-0.66, 0.0, -0.55), (3.725e-10, 0.66, -0.55), (0.66, 0.0, -0.55), (3.725e-10, -0.66, -0.55), (-0.495, -0.495, -0.55), (-0.66, 0.0, 0.55), (-0.495, 0.495, -0.55), (3.725e-10, 0.66, 0.55), (0.495, 0.495, -0.55), (0.66, 0.0, 0.55), (0.495, -0.495, -0.55), (3.725e-10, -0.66, 0.55), (-0.495, -0.495, 0.55), (-0.495, 0.495, 0.55), (0.495, 0.495, 0.55), (0.495, -0.495, 0.55)], [], [(0, 4, 12), (0, 5, 13), (1, 6, 13), (1, 7, 14), (2, 8, 14), (2, 9, 15), (3, 10, 15), (3, 11, 12), (5, 0, 12), (6, 0, 13), (7, 1, 13), (8, 1, 14), (9, 2, 14), (10, 2, 15), (11, 3, 15), (4, 3, 12)])
_uv = me_effect01.uv_layers.new(name='UVMap')
_uv.uv.foreach_set('vector', [0.3105, 0.3262, 0.1612, 0.3262, 0.1612, 0.01141, 0.3105, 0.3262, 0.3105, 0.01141, 0.4599, 0.01141, 0.6092, 0.3262, 0.4599, 0.3262, 0.4599, 0.01141, 0.6092, 0.01141, 0.6092, 0.3262, 0.4599, 0.3262, 0.3105, 0.01141, 0.4599, 0.01141, 0.4599, 0.3262, 0.3105, 0.01141, 0.3105, 0.3262, 0.1612, 0.3262, 0.01187, 0.01141, 0.1612, 0.01141, 0.1612, 0.3262, 0.01187, 0.3262, 0.01187, 0.01141, 0.1612, 0.01141, 0.3105, 0.01141, 0.3105, 0.3262, 0.1612, 0.01141, 0.4599, 0.3262, 0.3105, 0.3262, 0.4599, 0.01141, 0.6092, 0.01141, 0.6092, 0.3262, 0.4599, 0.01141, 0.4599, 0.01141, 0.6092, 0.01141, 0.4599, 0.3262, 0.3105, 0.3262, 0.3105, 0.01141, 0.4599, 0.3262, 0.1612, 0.01141, 0.3105, 0.01141, 0.1612, 0.3262, 0.01187, 0.3262, 0.01187, 0.01141, 0.1612, 0.3262, 0.1612, 0.3262, 0.01187, 0.3262, 0.1612, 0.01141])
me_effect01.materials.append(mat_grue)
me_effect01.use_remesh_preserve_volume = False
me_effect01.use_remesh_preserve_attributes = False
me_effect01.use_mirror_vertex_groups = False
me_effect01.update()

# ---- objects
ob_armright = bpy.data.objects.new('ArmRight', me_armright)
ob_armleft = bpy.data.objects.new('ArmLeft', me_armleft)
ob_mouth = bpy.data.objects.new('Mouth', me_mouth)
ob_head = bpy.data.objects.new('Head', me_head)
ob_body = bpy.data.objects.new('Body', me_body)
ob_effect01 = bpy.data.objects.new('Effect01', me_effect01)

# ---- transforms, parenting, visibility, modifiers, constraints
ob_armright.location = (-0.2, -0.2, 1.1)
ob_armright.scale = (-1.0, 1.0, 1.0)
ob_armright.lineart.crease_threshold = 0.0
ob_armleft.location = (0.2, -0.2, 1.1)
ob_armleft.lineart.crease_threshold = 0.0
ob_mouth.location = (0.0, -0.5166, 1.31)
ob_mouth.rotation_euler = (-0.08727, -0.0, 0.0)
ob_mouth.lineart.crease_threshold = 0.0
ob_head.location = (0.0, -0.3834, 1.49)
ob_head.rotation_euler = (-0.1745, -0.0, 0.0)
ob_head.lineart.crease_threshold = 0.0
ob_body.location = (0.0, 0.0, 1.0)
ob_body.lineart.crease_threshold = 0.0
ob_effect01.location = (0.0, 0.0, 0.8)
ob_effect01.lineart.crease_threshold = 0.0

# ---- collection membership
col_collection_1.objects.link(ob_armright)
col_collection_1.objects.link(ob_armleft)
col_collection_1.objects.link(ob_mouth)
col_collection_1.objects.link(ob_head)
col_collection_1.objects.link(ob_body)
col_collection_1.objects.link(ob_effect01)

# ---- scene / render settings (as saved in the file)
scene.frame_start = 1; scene.frame_end = 250; scene.frame_set(1)
scene.render.engine = 'BLENDER_EEVEE_NEXT'
scene.render.resolution_percentage = 50
scene.render.dither_intensity = 0.0
scene.cycles.use_denoising = False
scene.cycles.samples = 10
scene.cycles.sampling_pattern = 'TABULATED_SOBOL'
scene.cycles.light_sampling_threshold = 0.0
scene.cycles.use_adaptive_sampling = False
scene.cycles.use_light_tree = False
scene.cycles.blur_glossy = 0.0
scene.cycles.volume_bounces = 1
scene.cycles.pixel_filter_type = 'GAUSSIAN'
scene.cycles.sample_clamp_indirect = 0.0
scene.view_settings.view_transform = 'Standard'
bpy.context.view_layer.update()

# ---- added for rendering (the .blend has no active camera and no usable light): camera, sun
cam_auto = bpy.data.cameras.new('AutoCamera')
cam_auto.lens = 50.0
cam_auto.sensor_width = 36.0
cam_auto.clip_end = 1000.0
ob_auto_camera = bpy.data.objects.new('AutoCamera', cam_auto)
scene.collection.objects.link(ob_auto_camera)
ob_auto_camera.location = (3.4008, -4.4132, 3.73251)
ob_auto_camera.rotation_euler = (1.09748, -7.21219e-08, 0.694738)
scene.camera = ob_auto_camera
light_auto_sun = bpy.data.lights.new('AutoSun', 'SUN')
light_auto_sun.energy = 3.0
light_auto_sun.angle = 0.0523599
ob_auto_sun = bpy.data.objects.new('AutoSun', light_auto_sun)
scene.collection.objects.link(ob_auto_sun)
ob_auto_sun.rotation_euler = (0.872665, 0.174533, 0.523599)
bpy.context.view_layer.update()
